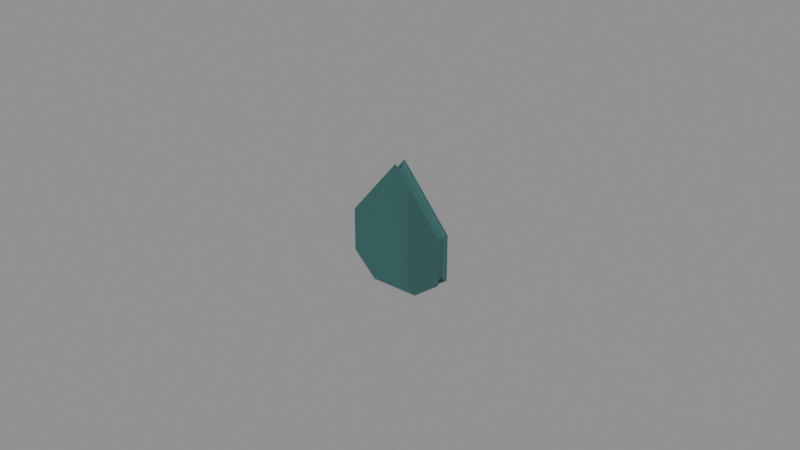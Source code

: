 # Source: Drop-seal.blend  (saved by Blender 4.3.34; exported with 4.5.12 LTS)
import bpy
from mathutils import Matrix  # noqa: F401  (used for matrix-valued properties, if any)

bpy.ops.wm.read_factory_settings(use_empty=True)
scene = bpy.context.scene
scene.name = 'Isolated part'

# ---- collections
col_part_drop_seal = bpy.data.collections.new('Part.Drop-seal'); scene.collection.children.link(col_part_drop_seal)

# ---- images (referenced by path relative to the original .blend; pixels are not part of the script)
import os
ASSET_DIR = os.environ.get("B2B_ASSET_DIR", "")  # directory of the original .blend (textures are referenced by path, not embedded)
HERE = os.path.dirname(os.path.abspath(__file__))  # packed textures are extracted next to this script under _unpacked/

def load_image(name, relpath, width, height, colorspace="sRGB"):
    """Load a texture the original file referenced (path relative to the .blend, or extracted next to this script)."""
    p = next((c for c in (os.path.join(HERE, relpath), os.path.join(ASSET_DIR, relpath)) if relpath and os.path.exists(c)), "")
    if p:
        img = bpy.data.images.load(p, check_existing=True)
        img.name = name
    else:  # same state as the original file: an image datablock whose file is absent (Cycles renders it pink)
        img = bpy.data.images.new(name, width, height)
        img.source = "FILE"
        img.filepath = "//" + (relpath or name)
    img.colorspace_settings.name = colorspace
    return img
img_minecraft___ink_teal = load_image('Minecraft • Ink teal', '_unpacked/Ink_teal.de9bd926.png', 32, 32, 'sRGB')

# ---- materials (node trees are filled in below, after node groups)
mat_minecraft___ink_teal = bpy.data.materials.new('Minecraft / Ink teal')
mat_minecraft___ink_teal.diffuse_color = (0.1882, 0.3569, 0.349, 1.0)

# ---- material node trees
mat_minecraft___ink_teal.use_nodes = True; mat_minecraft___ink_teal.node_tree.nodes.clear()
_N = mat_minecraft___ink_teal.node_tree.nodes; _L = mat_minecraft___ink_teal.node_tree.links
n0 = _N.new('ShaderNodeBsdfPrincipled'); n0.name = 'Principled BSDF'; n0.location = (10, 300)
n0.inputs[2].default_value = 0.85
n1 = _N.new('ShaderNodeOutputMaterial'); n1.name = 'Material Output'; n1.location = (300, 300)
n2 = _N.new('ShaderNodeTexImage'); n2.name = 'Image Texture'; n2.location = (-580, 280)
n2.image = img_minecraft___ink_teal
n2.interpolation = 'Closest'
_L.new(n0.outputs[0], n1.inputs[0])
_L.new(n2.outputs[0], n0.inputs[0])
n1.is_active_output = True

# ---- meshes
me_baywashbottle_drop_seal_001 = bpy.data.meshes.new('BayWashBottle.Drop-seal.001')
me_baywashbottle_drop_seal_001.from_pydata([(0.0, 0.002, 0.038), (0.015, 0.002, 0.02), (0.015, 0.002, 0.006), (0.007, 0.002, 0.0), (-0.008, 0.002, 0.0), (-0.015, 0.002, 0.007), (-0.015, 0.002, 0.02), (0.0, -0.002, 0.038), (0.015, -0.002, 0.02), (0.015, -0.002, 0.006), (0.007, -0.002, 0.0), (-0.008, -0.002, 0.0), (-0.015, -0.002, 0.007), (-0.015, -0.002, 0.02)], [], [(0, 1, 2, 3, 4, 5, 6), (13, 12, 11, 10, 9, 8, 7), (0, 1, 8, 7), (1, 2, 9, 8), (2, 3, 10, 9), (3, 4, 11, 10), (4, 5, 12, 11), (5, 6, 13, 12), (6, 0, 7, 13)])
_uv = me_baywashbottle_drop_seal_001.uv_layers.new(name='UV0.Surface')
_uv.uv.foreach_set('vector', [0.627, 0.2463, 0.6126, 0.2583, 0.6014, 0.2583, 0.5966, 0.2519, 0.5966, 0.2399, 0.6022, 0.2343, 0.6126, 0.2343, 0.6126, 0.2343, 0.6022, 0.2343, 0.5966, 0.2399, 0.5966, 0.2519, 0.6014, 0.2583, 0.6126, 0.2583, 0.627, 0.2463, 0.627, 0.1567, 0.6126, 0.1567, 0.6126, 0.1535, 0.627, 0.1535, 0.6126, 0.1567, 0.6014, 0.1567, 0.6014, 0.1535, 0.6126, 0.1535, 0.5142, 0.1567, 0.5078, 0.1567, 0.5078, 0.1535, 0.5142, 0.1535, 0.5078, 0.1567, 0.4958, 0.1567, 0.4958, 0.1535, 0.5078, 0.1535, 0.5966, 0.1567, 0.6022, 0.1567, 0.6022, 0.1535, 0.5966, 0.1535, 0.6022, 0.1567, 0.6126, 0.1567, 0.6126, 0.1535, 0.6022, 0.1535, 0.6126, 0.1567, 0.627, 0.1567, 0.627, 0.1535, 0.6126, 0.1535])
_uv.active_render = True
_uv = me_baywashbottle_drop_seal_001.uv_layers.new(name='UV1.Paint')
_uv.uv.foreach_set('vector', [0.03604, 0.8792, 0.03604, 0.9045, 0.02632, 0.9161, 0.01548, 0.9156, 0.002973, 0.9052, 0.002, 0.8945, 0.01103, 0.8838, 0.0721, 0.8838, 0.08113, 0.8945, 0.08016, 0.9052, 0.06766, 0.9156, 0.05682, 0.9161, 0.04709, 0.9045, 0.04709, 0.8792, 0.8021, 0.4988, 0.8021, 0.5182, 0.7978, 0.5182, 0.7978, 0.4988, 0.8021, 0.5182, 0.8021, 0.5333, 0.7978, 0.5333, 0.7978, 0.5182, 0.8021, 0.5333, 0.8021, 0.5398, 0.7978, 0.5398, 0.7978, 0.5333, 0.7978, 0.573, 0.7978, 0.5615, 0.8021, 0.5615, 0.8021, 0.573, 0.7978, 0.5615, 0.7978, 0.5508, 0.8021, 0.5508, 0.8021, 0.5615, 0.8908, 0.5694, 0.8908, 0.5586, 0.8952, 0.5586, 0.8952, 0.5694, 0.8908, 0.5586, 0.8908, 0.5333, 0.8952, 0.5333, 0.8952, 0.5586])
me_baywashbottle_drop_seal_001.materials.append(mat_minecraft___ink_teal)
me_baywashbottle_drop_seal_001.update()

# ---- objects
ob_drop_seal = bpy.data.objects.new('Drop-seal', me_baywashbottle_drop_seal_001)

# ---- transforms, parenting, visibility, modifiers, constraints
ob_drop_seal.location = (0.0, 0.0, 0.0)
_m = ob_drop_seal.modifiers.new('Hand-finished edges', 'BEVEL')
_m.width = 0.001
_m.width_pct = 0.001
_m.harden_normals = True

# ---- collection membership
col_part_drop_seal.objects.link(ob_drop_seal)

# ---- scene / render settings (as saved in the file)
scene.frame_start = 1; scene.frame_end = 250; scene.frame_set(1)
scene.render.engine = 'BLENDER_EEVEE_NEXT'
scene.render.image_settings.exr_codec = 'NONE'
scene.render.simplify_subdivision_render = 0
scene.render.simplify_child_particles_render = 0.0
scene.eevee.use_volume_custom_range = False
scene.eevee.use_fast_gi = False
scene.eevee.use_shadows = False
scene.view_settings.white_balance_temperature = 0.0
scene.view_settings.white_balance_tint = 0.0
scene.view_settings.white_balance_whitepoint = (2.97, 0.5193, -0.0414)
bpy.context.view_layer.update()

# ---- added for rendering (the .blend has no active camera and no usable light): camera, sun + grey world if the file has none
cam_auto = bpy.data.cameras.new('AutoCamera')
cam_auto.lens = 50.0
cam_auto.sensor_width = 36.0
cam_auto.clip_end = 1000.0
ob_auto_camera = bpy.data.objects.new('AutoCamera', cam_auto)
scene.collection.objects.link(ob_auto_camera)
ob_auto_camera.location = (0.185045, -0.222054, 0.167317)
ob_auto_camera.rotation_euler = (1.09748, -7.21219e-08, 0.694738)
scene.camera = ob_auto_camera
light_auto_sun = bpy.data.lights.new('AutoSun', 'SUN')
light_auto_sun.energy = 3.0
light_auto_sun.angle = 0.0523599
ob_auto_sun = bpy.data.objects.new('AutoSun', light_auto_sun)
scene.collection.objects.link(ob_auto_sun)
ob_auto_sun.rotation_euler = (0.872665, 0.174533, 0.523599)
if scene.world is None:
    world_auto = bpy.data.worlds.new('AutoWorld')
    world_auto.color = (0.3, 0.3, 0.3)
    scene.world = world_auto
bpy.context.view_layer.update()
